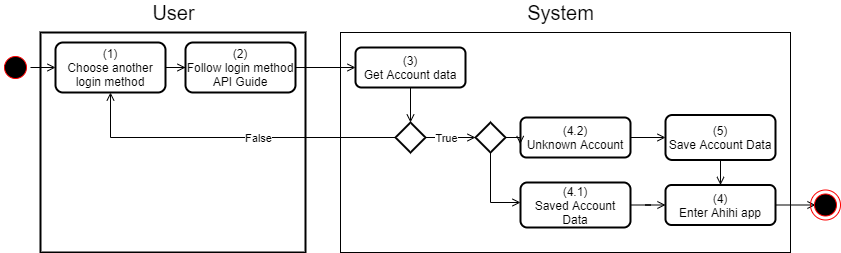

The diagram above was exported from draw.io. Its source (the exported page's mxGraphModel, read from the mxfile embedded in the PNG):
<mxGraphModel dx="1102" dy="905" grid="1" gridSize="10" guides="1" tooltips="1" connect="1" arrows="1" fold="1" page="1" pageScale="1" pageWidth="850" pageHeight="1100" math="0" shadow="0">
  <root>
    <mxCell id="gXHzNuHi8wT8lvinyqU--0" />
    <mxCell id="gXHzNuHi8wT8lvinyqU--1" parent="gXHzNuHi8wT8lvinyqU--0" />
    <mxCell id="nQgMaOra39DGiMxE9-4f-0" value="" style="rounded=0;whiteSpace=wrap;html=1;" parent="gXHzNuHi8wT8lvinyqU--1" vertex="1">
      <mxGeometry x="340" y="280" width="450" height="220" as="geometry" />
    </mxCell>
    <mxCell id="nQgMaOra39DGiMxE9-4f-1" value="" style="rounded=0;whiteSpace=wrap;html=1;strokeWidth=2;" parent="gXHzNuHi8wT8lvinyqU--1" vertex="1">
      <mxGeometry x="40" y="280" width="265" height="220" as="geometry" />
    </mxCell>
    <mxCell id="nQgMaOra39DGiMxE9-4f-2" value="&lt;font style=&quot;font-size: 20px&quot;&gt;User&lt;/font&gt;" style="text;html=1;align=center;verticalAlign=middle;resizable=0;points=[];autosize=1;strokeColor=none;fillColor=none;" parent="gXHzNuHi8wT8lvinyqU--1" vertex="1">
      <mxGeometry x="142.5" y="250" width="60" height="20" as="geometry" />
    </mxCell>
    <mxCell id="nQgMaOra39DGiMxE9-4f-3" value="&lt;font style=&quot;font-size: 20px&quot;&gt;System&lt;/font&gt;" style="text;html=1;align=center;verticalAlign=middle;resizable=0;points=[];autosize=1;strokeColor=none;fillColor=none;" parent="gXHzNuHi8wT8lvinyqU--1" vertex="1">
      <mxGeometry x="520" y="250" width="80" height="20" as="geometry" />
    </mxCell>
    <mxCell id="nQgMaOra39DGiMxE9-4f-4" style="edgeStyle=orthogonalEdgeStyle;rounded=0;orthogonalLoop=1;jettySize=auto;html=1;fontSize=20;endArrow=open;endFill=0;" parent="gXHzNuHi8wT8lvinyqU--1" source="nQgMaOra39DGiMxE9-4f-5" target="nQgMaOra39DGiMxE9-4f-8" edge="1">
      <mxGeometry relative="1" as="geometry" />
    </mxCell>
    <mxCell id="nQgMaOra39DGiMxE9-4f-5" value="v&amp;nbsp; &amp;nbsp; &amp;nbsp;" style="ellipse;html=1;shape=startState;fillColor=#000000;strokeColor=#ff0000;rounded=0;" parent="gXHzNuHi8wT8lvinyqU--1" vertex="1">
      <mxGeometry y="300" width="30" height="30" as="geometry" />
    </mxCell>
    <mxCell id="nQgMaOra39DGiMxE9-4f-7" value="" style="edgeStyle=orthogonalEdgeStyle;rounded=0;orthogonalLoop=1;jettySize=auto;html=1;fontSize=20;endArrow=open;endFill=0;" parent="gXHzNuHi8wT8lvinyqU--1" source="nQgMaOra39DGiMxE9-4f-8" target="nQgMaOra39DGiMxE9-4f-9" edge="1">
      <mxGeometry relative="1" as="geometry" />
    </mxCell>
    <mxCell id="nQgMaOra39DGiMxE9-4f-8" value="(1)&lt;br&gt;Choose another&lt;br&gt;login method" style="rounded=1;whiteSpace=wrap;html=1;strokeWidth=2;" parent="gXHzNuHi8wT8lvinyqU--1" vertex="1">
      <mxGeometry x="55" y="290" width="110" height="50" as="geometry" />
    </mxCell>
    <mxCell id="v4VNiaMcbmb_YvuaEDBd-9" style="edgeStyle=orthogonalEdgeStyle;rounded=0;orthogonalLoop=1;jettySize=auto;html=1;entryX=0;entryY=0.5;entryDx=0;entryDy=0;endArrow=open;endFill=0;" parent="gXHzNuHi8wT8lvinyqU--1" source="nQgMaOra39DGiMxE9-4f-9" target="nQgMaOra39DGiMxE9-4f-11" edge="1">
      <mxGeometry relative="1" as="geometry" />
    </mxCell>
    <mxCell id="nQgMaOra39DGiMxE9-4f-9" value="(2)&lt;br&gt;Follow login method API Guide" style="rounded=1;whiteSpace=wrap;html=1;strokeWidth=2;" parent="gXHzNuHi8wT8lvinyqU--1" vertex="1">
      <mxGeometry x="185" y="290" width="110" height="50" as="geometry" />
    </mxCell>
    <mxCell id="nQgMaOra39DGiMxE9-4f-23" value="" style="edgeStyle=orthogonalEdgeStyle;rounded=0;orthogonalLoop=1;jettySize=auto;html=1;endArrow=open;endFill=0;" parent="gXHzNuHi8wT8lvinyqU--1" source="nQgMaOra39DGiMxE9-4f-11" target="nQgMaOra39DGiMxE9-4f-22" edge="1">
      <mxGeometry relative="1" as="geometry" />
    </mxCell>
    <mxCell id="nQgMaOra39DGiMxE9-4f-11" value="(3)&lt;br&gt;Get Account data" style="rounded=1;whiteSpace=wrap;html=1;strokeWidth=2;" parent="gXHzNuHi8wT8lvinyqU--1" vertex="1">
      <mxGeometry x="355" y="295" width="110" height="40" as="geometry" />
    </mxCell>
    <mxCell id="nQgMaOra39DGiMxE9-4f-17" style="edgeStyle=orthogonalEdgeStyle;rounded=0;orthogonalLoop=1;jettySize=auto;html=1;fontSize=20;endArrow=open;endFill=0;" parent="gXHzNuHi8wT8lvinyqU--1" source="nQgMaOra39DGiMxE9-4f-18" edge="1">
      <mxGeometry relative="1" as="geometry">
        <mxPoint x="815" y="452.5" as="targetPoint" />
      </mxGeometry>
    </mxCell>
    <mxCell id="nQgMaOra39DGiMxE9-4f-18" value="(4)&lt;br&gt;Enter Ahihi app" style="rounded=1;whiteSpace=wrap;html=1;strokeWidth=2;" parent="gXHzNuHi8wT8lvinyqU--1" vertex="1">
      <mxGeometry x="665" y="432.5" width="110" height="40" as="geometry" />
    </mxCell>
    <mxCell id="v4VNiaMcbmb_YvuaEDBd-2" value="" style="edgeStyle=orthogonalEdgeStyle;rounded=0;orthogonalLoop=1;jettySize=auto;html=1;endArrow=open;endFill=0;" parent="gXHzNuHi8wT8lvinyqU--1" source="nQgMaOra39DGiMxE9-4f-22" target="v4VNiaMcbmb_YvuaEDBd-1" edge="1">
      <mxGeometry relative="1" as="geometry" />
    </mxCell>
    <mxCell id="v4VNiaMcbmb_YvuaEDBd-3" value="True" style="edgeLabel;html=1;align=center;verticalAlign=middle;resizable=0;points=[];" parent="v4VNiaMcbmb_YvuaEDBd-2" vertex="1" connectable="0">
      <mxGeometry x="0.4231" relative="1" as="geometry">
        <mxPoint x="-16" as="offset" />
      </mxGeometry>
    </mxCell>
    <mxCell id="v4VNiaMcbmb_YvuaEDBd-7" style="edgeStyle=orthogonalEdgeStyle;rounded=0;orthogonalLoop=1;jettySize=auto;html=1;entryX=0.5;entryY=1;entryDx=0;entryDy=0;endArrow=open;endFill=0;" parent="gXHzNuHi8wT8lvinyqU--1" source="nQgMaOra39DGiMxE9-4f-22" target="nQgMaOra39DGiMxE9-4f-8" edge="1">
      <mxGeometry relative="1" as="geometry" />
    </mxCell>
    <mxCell id="v4VNiaMcbmb_YvuaEDBd-8" value="False" style="edgeLabel;html=1;align=center;verticalAlign=middle;resizable=0;points=[];" parent="v4VNiaMcbmb_YvuaEDBd-7" vertex="1" connectable="0">
      <mxGeometry x="-0.0197" relative="1" as="geometry">
        <mxPoint x="24" as="offset" />
      </mxGeometry>
    </mxCell>
    <mxCell id="nQgMaOra39DGiMxE9-4f-22" value="" style="rhombus;whiteSpace=wrap;html=1;strokeWidth=2;" parent="gXHzNuHi8wT8lvinyqU--1" vertex="1">
      <mxGeometry x="395" y="370" width="30" height="30" as="geometry" />
    </mxCell>
    <mxCell id="nQgMaOra39DGiMxE9-4f-32" style="edgeStyle=orthogonalEdgeStyle;rounded=0;orthogonalLoop=1;jettySize=auto;html=1;endArrow=open;endFill=0;" parent="gXHzNuHi8wT8lvinyqU--1" source="nQgMaOra39DGiMxE9-4f-24" target="nQgMaOra39DGiMxE9-4f-18" edge="1">
      <mxGeometry relative="1" as="geometry" />
    </mxCell>
    <mxCell id="nQgMaOra39DGiMxE9-4f-24" value="(4.1)&lt;br&gt;Saved Account Data" style="rounded=1;whiteSpace=wrap;html=1;strokeWidth=2;" parent="gXHzNuHi8wT8lvinyqU--1" vertex="1">
      <mxGeometry x="520" y="430" width="110" height="45" as="geometry" />
    </mxCell>
    <mxCell id="nQgMaOra39DGiMxE9-4f-31" value="" style="edgeStyle=orthogonalEdgeStyle;rounded=0;orthogonalLoop=1;jettySize=auto;html=1;endArrow=open;endFill=0;" parent="gXHzNuHi8wT8lvinyqU--1" source="nQgMaOra39DGiMxE9-4f-26" target="nQgMaOra39DGiMxE9-4f-30" edge="1">
      <mxGeometry relative="1" as="geometry" />
    </mxCell>
    <mxCell id="nQgMaOra39DGiMxE9-4f-26" value="(4.2)&lt;br&gt;Unknown Account" style="rounded=1;whiteSpace=wrap;html=1;strokeWidth=2;" parent="gXHzNuHi8wT8lvinyqU--1" vertex="1">
      <mxGeometry x="520" y="365" width="110" height="40" as="geometry" />
    </mxCell>
    <mxCell id="nQgMaOra39DGiMxE9-4f-33" value="" style="edgeStyle=orthogonalEdgeStyle;rounded=0;orthogonalLoop=1;jettySize=auto;html=1;endArrow=open;endFill=0;" parent="gXHzNuHi8wT8lvinyqU--1" source="nQgMaOra39DGiMxE9-4f-30" target="nQgMaOra39DGiMxE9-4f-18" edge="1">
      <mxGeometry relative="1" as="geometry" />
    </mxCell>
    <mxCell id="nQgMaOra39DGiMxE9-4f-30" value="(5)&lt;br&gt;Save Account Data" style="rounded=1;whiteSpace=wrap;html=1;strokeWidth=2;" parent="gXHzNuHi8wT8lvinyqU--1" vertex="1">
      <mxGeometry x="665" y="362.5" width="110" height="45" as="geometry" />
    </mxCell>
    <mxCell id="v4VNiaMcbmb_YvuaEDBd-5" style="edgeStyle=orthogonalEdgeStyle;rounded=0;orthogonalLoop=1;jettySize=auto;html=1;entryX=-0.003;entryY=0.663;entryDx=0;entryDy=0;entryPerimeter=0;endArrow=open;endFill=0;" parent="gXHzNuHi8wT8lvinyqU--1" source="v4VNiaMcbmb_YvuaEDBd-1" target="nQgMaOra39DGiMxE9-4f-26" edge="1">
      <mxGeometry relative="1" as="geometry">
        <Array as="points">
          <mxPoint x="520" y="385" />
        </Array>
      </mxGeometry>
    </mxCell>
    <mxCell id="v4VNiaMcbmb_YvuaEDBd-6" value="" style="edgeStyle=orthogonalEdgeStyle;rounded=0;orthogonalLoop=1;jettySize=auto;html=1;endArrow=open;endFill=0;" parent="gXHzNuHi8wT8lvinyqU--1" source="v4VNiaMcbmb_YvuaEDBd-1" target="nQgMaOra39DGiMxE9-4f-24" edge="1">
      <mxGeometry relative="1" as="geometry">
        <Array as="points">
          <mxPoint x="490" y="450" />
          <mxPoint x="575" y="450" />
        </Array>
      </mxGeometry>
    </mxCell>
    <mxCell id="v4VNiaMcbmb_YvuaEDBd-1" value="" style="rhombus;whiteSpace=wrap;html=1;strokeWidth=2;" parent="gXHzNuHi8wT8lvinyqU--1" vertex="1">
      <mxGeometry x="475" y="370" width="30" height="30" as="geometry" />
    </mxCell>
    <mxCell id="fWySQw3h65pD838pMFW5-0" value="" style="ellipse;html=1;shape=endState;fillColor=#000000;strokeColor=#ff0000;" parent="gXHzNuHi8wT8lvinyqU--1" vertex="1">
      <mxGeometry x="810" y="437.5" width="30" height="30" as="geometry" />
    </mxCell>
  </root>
</mxGraphModel>